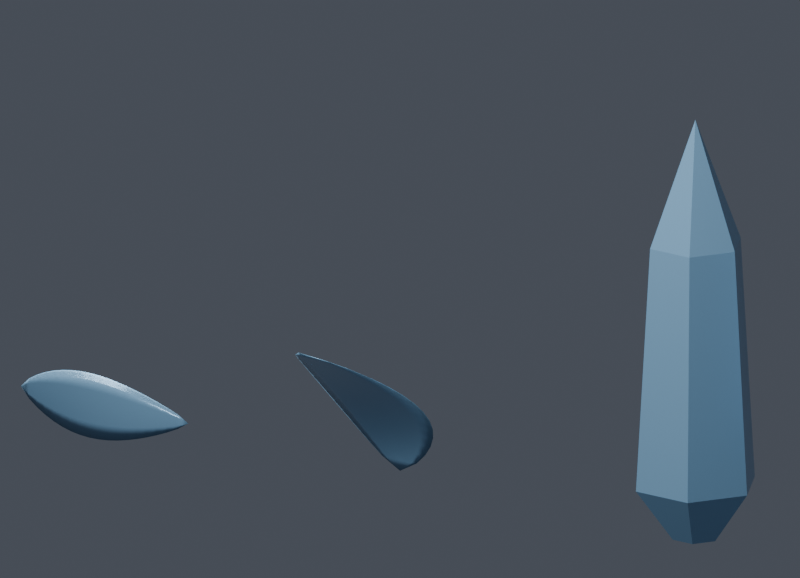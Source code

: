# Source: Effect_surfaces.blend  (saved by Blender 4.3.34; exported with 4.5.12 LTS)
import bpy
from mathutils import Matrix  # noqa: F401  (used for matrix-valued properties, if any)

bpy.ops.wm.read_factory_settings(use_empty=True)
scene = bpy.context.scene
scene.name = 'Scene'

# ---- materials (node trees are filled in below, after node groups)
mat_ice_form_review = bpy.data.materials.new('Ice form review')

# ---- material node trees
mat_ice_form_review.use_nodes = True; mat_ice_form_review.node_tree.nodes.clear()
_N = mat_ice_form_review.node_tree.nodes; _L = mat_ice_form_review.node_tree.links
n0 = _N.new('ShaderNodeBsdfPrincipled'); n0.name = 'Principled BSDF'; n0.location = (10, 300)
n0.inputs[0].default_value = (0.24, 0.46, 0.68, 1.0)
n0.inputs[1].default_value = 0.25
n0.inputs[2].default_value = 0.23
n1 = _N.new('ShaderNodeOutputMaterial'); n1.name = 'Material Output'; n1.location = (300, 300)
_L.new(n0.outputs[0], n1.inputs[0])
n1.is_active_output = True

# ---- world
world_surface_studio = bpy.data.worlds.new('Surface studio'); scene.world = world_surface_studio
world_surface_studio.color = (0.07, 0.08, 0.1)

# ---- cameras
cam_camera = bpy.data.cameras.new('Camera')
cam_camera.type = 'ORTHO'
cam_camera.ortho_scale = 2.6

# ---- lights
light_area = bpy.data.lights.new('Area', 'AREA')
light_area.energy = 250.0
light_area.size = 3.0
light_area.size_y = 1.0
light_area_001 = bpy.data.lights.new('Area.001', 'AREA')
light_area_001.energy = 150.0
light_area_001.size = 2.0
light_area_001.size_y = 1.0

# ---- meshes
me_frostpetal = bpy.data.meshes.new('frostPetal')
me_frostpetal.from_pydata([(0.0, 0.0, 0.0), (0.07684, -0.002755, 0.04429), (0.05433, -0.0005691, 0.04456), (4.705e-18, 0.0003364, 0.04467), (-0.05433, -0.0005691, 0.04456), (-0.07684, -0.002755, 0.04429), (-0.05433, -0.004941, 0.04401), (-1.412e-17, -0.005847, 0.0439), (0.05433, -0.004941, 0.04401), (0.1226, -0.01102, 0.08857), (0.08671, -0.006852, 0.08961), (7.509e-18, -0.005126, 0.09004), (-0.08671, -0.006852, 0.08961), (-0.1226, -0.01102, 0.08857), (-0.08671, -0.01519, 0.08753), (-2.253e-17, -0.01692, 0.0871), (0.08671, -0.01519, 0.08753), (0.1581, -0.0248, 0.1329), (0.1118, -0.01901, 0.135), (9.678e-18, -0.01662, 0.1359), (-0.1118, -0.01901, 0.135), (-0.1581, -0.0248, 0.1329), (-0.1118, -0.03058, 0.1307), (-2.903e-17, -0.03297, 0.1298), (0.1118, -0.03058, 0.1307), (0.1852, -0.04408, 0.1771), (0.1309, -0.03715, 0.1806), (1.134e-17, -0.03428, 0.182), (-0.1309, -0.03715, 0.1806), (-0.1852, -0.04408, 0.1771), (-0.1309, -0.05101, 0.1737), (-3.402e-17, -0.05388, 0.1723), (0.1309, -0.05101, 0.1737), (0.2045, -0.06888, 0.2214), (0.1446, -0.0613, 0.2261), (1.252e-17, -0.05817, 0.2281), (-0.1446, -0.0613, 0.2261), (-0.2045, -0.06888, 0.2214), (-0.1446, -0.07645, 0.2167), (-3.757e-17, -0.07959, 0.2148), (0.1446, -0.07645, 0.2167), (0.2161, -0.09918, 0.2657), (0.1528, -0.09145, 0.2715), (1.323e-17, -0.08825, 0.2739), (-0.1528, -0.09145, 0.2715), (-0.2161, -0.09918, 0.2657), (-0.1528, -0.1069, 0.2599), (-3.97e-17, -0.1101, 0.2575), (0.1528, -0.1069, 0.2599), (0.22, -0.135, 0.31), (0.1556, -0.1275, 0.3165), (1.347e-17, -0.1244, 0.3192), (-0.1556, -0.1275, 0.3165), (-0.22, -0.135, 0.31), (-0.1556, -0.1425, 0.3035), (-4.041e-17, -0.1456, 0.3008), (0.1556, -0.1425, 0.3035), (0.2161, -0.1763, 0.3543), (0.1528, -0.1695, 0.3611), (1.323e-17, -0.1667, 0.3639), (-0.1528, -0.1695, 0.3611), (-0.2161, -0.1763, 0.3543), (-0.1528, -0.1832, 0.3475), (-3.97e-17, -0.186, 0.3447), (0.1528, -0.1832, 0.3475), (0.2045, -0.2232, 0.3986), (0.1446, -0.2172, 0.4052), (1.252e-17, -0.2148, 0.408), (-0.1446, -0.2172, 0.4052), (-0.2045, -0.2232, 0.3986), (-0.1446, -0.2291, 0.3919), (-3.757e-17, -0.2316, 0.3892), (0.1446, -0.2291, 0.3919), (0.1852, -0.2755, 0.4429), (0.1309, -0.2707, 0.4489), (1.134e-17, -0.2687, 0.4514), (-0.1309, -0.2707, 0.4489), (-0.1852, -0.2755, 0.4429), (-0.1309, -0.2804, 0.4368), (-3.402e-17, -0.2824, 0.4343), (0.1309, -0.2804, 0.4368), (0.1581, -0.3334, 0.4871), (0.1118, -0.3297, 0.4921), (9.678e-18, -0.3282, 0.4942), (-0.1118, -0.3297, 0.4921), (-0.1581, -0.3334, 0.4871), (-0.1118, -0.337, 0.4822), (-2.903e-17, -0.3385, 0.4801), (0.1118, -0.337, 0.4822), (0.1226, -0.3967, 0.5314), (0.08671, -0.3943, 0.535), (7.509e-18, -0.3934, 0.5365), (-0.08671, -0.3943, 0.535), (-0.1226, -0.3967, 0.5314), (-0.08671, -0.3991, 0.5279), (-2.253e-17, -0.4001, 0.5264), (0.08671, -0.3991, 0.5279), (0.07684, -0.4656, 0.5757), (0.05433, -0.4645, 0.5776), (4.705e-18, -0.464, 0.5784), (-0.05433, -0.4645, 0.5776), (-0.07684, -0.4656, 0.5757), (-0.05433, -0.4668, 0.5738), (-1.412e-17, -0.4673, 0.5731), (0.05433, -0.4668, 0.5738), (0.0, -0.54, 0.62)], [], [(0, 2, 1), (105, 97, 98), (1, 2, 9), (2, 10, 9), (9, 10, 17), (10, 18, 17), (17, 18, 25), (18, 26, 25), (25, 26, 33), (26, 34, 33), (33, 34, 41), (34, 42, 41), (41, 42, 49), (42, 50, 49), (49, 50, 57), (50, 58, 57), (57, 58, 65), (58, 66, 65), (65, 66, 73), (66, 74, 73), (73, 74, 81), (74, 82, 81), (81, 82, 89), (82, 90, 89), (89, 90, 97), (90, 98, 97), (0, 3, 2), (105, 98, 99), (2, 3, 10), (3, 11, 10), (10, 11, 18), (11, 19, 18), (18, 19, 26), (19, 27, 26), (26, 27, 34), (27, 35, 34), (34, 35, 42), (35, 43, 42), (42, 43, 50), (43, 51, 50), (50, 51, 58), (51, 59, 58), (58, 59, 66), (59, 67, 66), (66, 67, 74), (67, 75, 74), (74, 75, 82), (75, 83, 82), (82, 83, 90), (83, 91, 90), (90, 91, 98), (91, 99, 98), (0, 4, 3), (105, 99, 100), (3, 4, 11), (4, 12, 11), (11, 12, 19), (12, 20, 19), (19, 20, 27), (20, 28, 27), (27, 28, 35), (28, 36, 35), (35, 36, 43), (36, 44, 43), (43, 44, 51), (44, 52, 51), (51, 52, 59), (52, 60, 59), (59, 60, 67), (60, 68, 67), (67, 68, 75), (68, 76, 75), (75, 76, 83), (76, 84, 83), (83, 84, 91), (84, 92, 91), (91, 92, 99), (92, 100, 99), (0, 5, 4), (105, 100, 101), (4, 5, 12), (5, 13, 12), (12, 13, 20), (13, 21, 20), (20, 21, 28), (21, 29, 28), (28, 29, 36), (29, 37, 36), (36, 37, 44), (37, 45, 44), (44, 45, 52), (45, 53, 52), (52, 53, 60), (53, 61, 60), (60, 61, 68), (61, 69, 68), (68, 69, 76), (69, 77, 76), (76, 77, 84), (77, 85, 84), (84, 85, 92), (85, 93, 92), (92, 93, 100), (93, 101, 100), (0, 6, 5), (105, 101, 102), (5, 6, 13), (6, 14, 13), (13, 14, 21), (14, 22, 21), (21, 22, 29), (22, 30, 29), (29, 30, 37), (30, 38, 37), (37, 38, 45), (38, 46, 45), (45, 46, 53), (46, 54, 53), (53, 54, 61), (54, 62, 61), (61, 62, 69), (62, 70, 69), (69, 70, 77), (70, 78, 77), (77, 78, 85), (78, 86, 85), (85, 86, 93), (86, 94, 93), (93, 94, 101), (94, 102, 101), (0, 7, 6), (105, 102, 103), (6, 7, 14), (7, 15, 14), (14, 15, 22), (15, 23, 22), (22, 23, 30), (23, 31, 30), (30, 31, 38), (31, 39, 38), (38, 39, 46), (39, 47, 46), (46, 47, 54), (47, 55, 54), (54, 55, 62), (55, 63, 62), (62, 63, 70), (63, 71, 70), (70, 71, 78), (71, 79, 78), (78, 79, 86), (79, 87, 86), (86, 87, 94), (87, 95, 94), (94, 95, 102), (95, 103, 102), (0, 8, 7), (105, 103, 104), (7, 8, 15), (8, 16, 15), (15, 16, 23), (16, 24, 23), (23, 24, 31), (24, 32, 31), (31, 32, 39), (32, 40, 39), (39, 40, 47), (40, 48, 47), (47, 48, 55), (48, 56, 55), (55, 56, 63), (56, 64, 63), (63, 64, 71), (64, 72, 71), (71, 72, 79), (72, 80, 79), (79, 80, 87), (80, 88, 87), (87, 88, 95), (88, 96, 95), (95, 96, 103), (96, 104, 103), (0, 1, 8), (105, 104, 97), (8, 1, 16), (1, 9, 16), (16, 9, 24), (9, 17, 24), (24, 17, 32), (17, 25, 32), (32, 25, 40), (25, 33, 40), (40, 33, 48), (33, 41, 48), (48, 41, 56), (41, 49, 56), (56, 49, 64), (49, 57, 64), (64, 57, 72), (57, 65, 72), (72, 65, 80), (65, 73, 80), (80, 73, 88), (73, 81, 88), (88, 81, 96), (81, 89, 96), (96, 89, 104), (89, 97, 104)])
me_frostpetal.polygons.foreach_set('use_smooth', [True] * 208)
me_frostpetal.materials.append(mat_ice_form_review)
me_frostpetal.update()
me_feather = bpy.data.meshes.new('feather')
me_feather.from_pydata([(-0.34, 0.0, 0.0), (-0.3022, -0.006078, 0.03435), (-0.3024, -0.007414, 0.01717), (-0.3024, -0.007414, -0.01717), (-0.3022, -0.006078, -0.03435), (-0.302, -0.004741, -0.01717), (-0.302, -0.004741, 0.01717), (-0.2644, -0.01197, 0.05607), (-0.2648, -0.01461, 0.02804), (-0.2648, -0.01461, -0.02804), (-0.2644, -0.01197, -0.05607), (-0.264, -0.009335, -0.02804), (-0.264, -0.009335, 0.02804), (-0.2267, -0.0175, 0.07318), (-0.2272, -0.02136, 0.03659), (-0.2272, -0.02136, -0.03659), (-0.2267, -0.0175, -0.07318), (-0.2261, -0.01364, -0.03659), (-0.2261, -0.01364, 0.03659), (-0.1889, -0.0225, 0.08669), (-0.1895, -0.02747, 0.04334), (-0.1895, -0.02747, -0.04334), (-0.1889, -0.0225, -0.08669), (-0.1883, -0.01753, -0.04334), (-0.1883, -0.01753, 0.04334), (-0.1511, -0.02681, 0.09699), (-0.1517, -0.03275, 0.04849), (-0.1517, -0.03275, -0.04849), (-0.1511, -0.02681, -0.09699), (-0.1505, -0.02087, -0.04849), (-0.1505, -0.02087, 0.04849), (-0.1133, -0.03031, 0.1043), (-0.1139, -0.03704, 0.05213), (-0.1139, -0.03704, -0.05213), (-0.1133, -0.03031, -0.1043), (-0.1128, -0.02358, -0.05213), (-0.1128, -0.02358, 0.05213), (-0.07556, -0.03289, 0.1086), (-0.07596, -0.0402, 0.05432), (-0.07596, -0.0402, -0.05432), (-0.07556, -0.03289, -0.1086), (-0.07515, -0.02558, -0.05432), (-0.07515, -0.02558, 0.05432), (-0.03778, -0.03447, 0.1102), (-0.03799, -0.04214, 0.05512), (-0.03799, -0.04214, -0.05512), (-0.03778, -0.03447, -0.1102), (-0.03756, -0.0268, -0.05512), (-0.03756, -0.0268, 0.05512), (0.0, -0.035, 0.1092), (0.0, -0.04279, 0.0546), (0.0, -0.04279, -0.0546), (0.0, -0.035, -0.1092), (0.0, -0.02721, -0.0546), (0.0, -0.02721, 0.0546), (0.03778, -0.03447, 0.1057), (0.03799, -0.04214, 0.05283), (0.03799, -0.04214, -0.05283), (0.03778, -0.03447, -0.1057), (0.03756, -0.0268, -0.05283), (0.03756, -0.0268, 0.05283), (0.07556, -0.03289, 0.09981), (0.07596, -0.0402, 0.04991), (0.07596, -0.0402, -0.04991), (0.07556, -0.03289, -0.09981), (0.07515, -0.02558, -0.04991), (0.07515, -0.02558, 0.04991), (0.1133, -0.03031, 0.09181), (0.1139, -0.03704, 0.0459), (0.1139, -0.03704, -0.0459), (0.1133, -0.03031, -0.09181), (0.1128, -0.02358, -0.0459), (0.1128, -0.02358, 0.0459), (0.1511, -0.02681, 0.08185), (0.1517, -0.03275, 0.04092), (0.1517, -0.03275, -0.04092), (0.1511, -0.02681, -0.08185), (0.1505, -0.02087, -0.04092), (0.1505, -0.02087, 0.04092), (0.1889, -0.0225, 0.0701), (0.1895, -0.02747, 0.03505), (0.1895, -0.02747, -0.03505), (0.1889, -0.0225, -0.0701), (0.1883, -0.01753, -0.03505), (0.1883, -0.01753, 0.03505), (0.2267, -0.0175, 0.05669), (0.2272, -0.02136, 0.02834), (0.2272, -0.02136, -0.02834), (0.2267, -0.0175, -0.05669), (0.2261, -0.01364, -0.02834), (0.2261, -0.01364, 0.02834), (0.2644, -0.01197, 0.0416), (0.2648, -0.01461, 0.0208), (0.2648, -0.01461, -0.0208), (0.2644, -0.01197, -0.0416), (0.264, -0.009335, -0.0208), (0.264, -0.009335, 0.0208), (0.3022, -0.006078, 0.0244), (0.3024, -0.007414, 0.0122), (0.3024, -0.007414, -0.0122), (0.3022, -0.006078, -0.0244), (0.302, -0.004741, -0.0122), (0.302, -0.004741, 0.0122), (0.34, -4.286e-18, 0.0)], [], [(0, 2, 1), (103, 97, 98), (1, 2, 7), (2, 8, 7), (7, 8, 13), (8, 14, 13), (13, 14, 19), (14, 20, 19), (19, 20, 25), (20, 26, 25), (25, 26, 31), (26, 32, 31), (31, 32, 37), (32, 38, 37), (37, 38, 43), (38, 44, 43), (43, 44, 49), (44, 50, 49), (49, 50, 55), (50, 56, 55), (55, 56, 61), (56, 62, 61), (61, 62, 67), (62, 68, 67), (67, 68, 73), (68, 74, 73), (73, 74, 79), (74, 80, 79), (79, 80, 85), (80, 86, 85), (85, 86, 91), (86, 92, 91), (91, 92, 97), (92, 98, 97), (0, 3, 2), (103, 98, 99), (2, 3, 8), (3, 9, 8), (8, 9, 14), (9, 15, 14), (14, 15, 20), (15, 21, 20), (20, 21, 26), (21, 27, 26), (26, 27, 32), (27, 33, 32), (32, 33, 38), (33, 39, 38), (38, 39, 44), (39, 45, 44), (44, 45, 50), (45, 51, 50), (50, 51, 56), (51, 57, 56), (56, 57, 62), (57, 63, 62), (62, 63, 68), (63, 69, 68), (68, 69, 74), (69, 75, 74), (74, 75, 80), (75, 81, 80), (80, 81, 86), (81, 87, 86), (86, 87, 92), (87, 93, 92), (92, 93, 98), (93, 99, 98), (0, 4, 3), (103, 99, 100), (3, 4, 9), (4, 10, 9), (9, 10, 15), (10, 16, 15), (15, 16, 21), (16, 22, 21), (21, 22, 27), (22, 28, 27), (27, 28, 33), (28, 34, 33), (33, 34, 39), (34, 40, 39), (39, 40, 45), (40, 46, 45), (45, 46, 51), (46, 52, 51), (51, 52, 57), (52, 58, 57), (57, 58, 63), (58, 64, 63), (63, 64, 69), (64, 70, 69), (69, 70, 75), (70, 76, 75), (75, 76, 81), (76, 82, 81), (81, 82, 87), (82, 88, 87), (87, 88, 93), (88, 94, 93), (93, 94, 99), (94, 100, 99), (0, 5, 4), (103, 100, 101), (4, 5, 10), (5, 11, 10), (10, 11, 16), (11, 17, 16), (16, 17, 22), (17, 23, 22), (22, 23, 28), (23, 29, 28), (28, 29, 34), (29, 35, 34), (34, 35, 40), (35, 41, 40), (40, 41, 46), (41, 47, 46), (46, 47, 52), (47, 53, 52), (52, 53, 58), (53, 59, 58), (58, 59, 64), (59, 65, 64), (64, 65, 70), (65, 71, 70), (70, 71, 76), (71, 77, 76), (76, 77, 82), (77, 83, 82), (82, 83, 88), (83, 89, 88), (88, 89, 94), (89, 95, 94), (94, 95, 100), (95, 101, 100), (0, 6, 5), (103, 101, 102), (5, 6, 11), (6, 12, 11), (11, 12, 17), (12, 18, 17), (17, 18, 23), (18, 24, 23), (23, 24, 29), (24, 30, 29), (29, 30, 35), (30, 36, 35), (35, 36, 41), (36, 42, 41), (41, 42, 47), (42, 48, 47), (47, 48, 53), (48, 54, 53), (53, 54, 59), (54, 60, 59), (59, 60, 65), (60, 66, 65), (65, 66, 71), (66, 72, 71), (71, 72, 77), (72, 78, 77), (77, 78, 83), (78, 84, 83), (83, 84, 89), (84, 90, 89), (89, 90, 95), (90, 96, 95), (95, 96, 101), (96, 102, 101), (0, 1, 6), (103, 102, 97), (6, 1, 12), (1, 7, 12), (12, 7, 18), (7, 13, 18), (18, 13, 24), (13, 19, 24), (24, 19, 30), (19, 25, 30), (30, 25, 36), (25, 31, 36), (36, 31, 42), (31, 37, 42), (42, 37, 48), (37, 43, 48), (48, 43, 54), (43, 49, 54), (54, 49, 60), (49, 55, 60), (60, 55, 66), (55, 61, 66), (66, 61, 72), (61, 67, 72), (72, 67, 78), (67, 73, 78), (78, 73, 84), (73, 79, 84), (84, 79, 90), (79, 85, 90), (90, 85, 96), (85, 91, 96), (96, 91, 102), (91, 97, 102)])
me_feather.polygons.foreach_set('use_smooth', [True] * 204)
me_feather.materials.append(mat_ice_form_review)
me_feather.update()
me_tidepetal = bpy.data.meshes.new('tidePetal')
me_tidepetal.from_pydata([(0.0, 0.0, 0.0), (0.06985, -0.002806, 0.03857), (0.04939, -0.0006262, 0.03889), (4.277e-18, 0.0002767, 0.03902), (-0.04939, -0.0006262, 0.03889), (-0.06985, -0.002806, 0.03857), (-0.04939, -0.004986, 0.03825), (-1.283e-17, -0.005889, 0.03812), (0.04939, -0.004986, 0.03825), (0.1115, -0.01122, 0.07714), (0.07883, -0.0071, 0.07834), (6.826e-18, -0.005392, 0.07884), (-0.07883, -0.0071, 0.07834), (-0.1115, -0.01122, 0.07714), (-0.07883, -0.01535, 0.07594), (-2.048e-17, -0.01706, 0.07545), (0.07883, -0.01535, 0.07594), (0.1437, -0.02526, 0.1157), (0.1016, -0.0196, 0.1182), (8.798e-18, -0.01726, 0.1192), (-0.1016, -0.0196, 0.1182), (-0.1437, -0.02526, 0.1157), (-0.1016, -0.03091, 0.1132), (-2.639e-17, -0.03326, 0.1122), (0.1016, -0.03091, 0.1132), (0.1683, -0.0449, 0.1543), (0.119, -0.03821, 0.1582), (1.031e-17, -0.03544, 0.1598), (-0.119, -0.03821, 0.1582), (-0.1683, -0.0449, 0.1543), (-0.119, -0.05159, 0.1504), (-3.093e-17, -0.05436, 0.1488), (0.119, -0.05159, 0.1504), (0.1859, -0.07015, 0.1929), (0.1315, -0.06294, 0.1981), (1.138e-17, -0.05995, 0.2003), (-0.1315, -0.06294, 0.1981), (-0.1859, -0.07015, 0.1929), (-0.1315, -0.07737, 0.1876), (-3.415e-17, -0.08035, 0.1854), (0.1315, -0.07737, 0.1876), (0.1965, -0.101, 0.2314), (0.1389, -0.09375, 0.2378), (1.203e-17, -0.09074, 0.2404), (-0.1389, -0.09375, 0.2378), (-0.1965, -0.101, 0.2314), (-0.1389, -0.1083, 0.2251), (-3.609e-17, -0.1113, 0.2225), (0.1389, -0.1083, 0.2251), (0.2, -0.1375, 0.27), (0.1414, -0.1306, 0.2771), (1.225e-17, -0.1277, 0.28), (-0.1414, -0.1306, 0.2771), (-0.2, -0.1375, 0.27), (-0.1414, -0.1444, 0.2629), (-3.674e-17, -0.1473, 0.26), (0.1414, -0.1444, 0.2629), (0.1965, -0.1796, 0.3086), (0.1389, -0.1733, 0.3159), (1.203e-17, -0.1707, 0.3189), (-0.1389, -0.1733, 0.3159), (-0.1965, -0.1796, 0.3086), (-0.1389, -0.1859, 0.3013), (-3.609e-17, -0.1885, 0.2982), (0.1389, -0.1859, 0.3013), (0.1859, -0.2273, 0.3471), (0.1315, -0.2219, 0.3542), (1.138e-17, -0.2196, 0.3572), (-0.1315, -0.2219, 0.3542), (-0.1859, -0.2273, 0.3471), (-0.1315, -0.2327, 0.3401), (-3.415e-17, -0.235, 0.3371), (0.1315, -0.2327, 0.3401), (0.1683, -0.2806, 0.3857), (0.119, -0.2762, 0.3921), (1.031e-17, -0.2744, 0.3947), (-0.119, -0.2762, 0.3921), (-0.1683, -0.2806, 0.3857), (-0.119, -0.285, 0.3793), (-3.093e-17, -0.2868, 0.3767), (0.119, -0.285, 0.3793), (0.1437, -0.3395, 0.4243), (0.1016, -0.3363, 0.4295), (8.798e-18, -0.3349, 0.4317), (-0.1016, -0.3363, 0.4295), (-0.1437, -0.3395, 0.4243), (-0.1016, -0.3428, 0.4191), (-2.639e-17, -0.3442, 0.4169), (0.1016, -0.3428, 0.4191), (0.1115, -0.4041, 0.4629), (0.07883, -0.4019, 0.4666), (6.826e-18, -0.4011, 0.4681), (-0.07883, -0.4019, 0.4666), (-0.1115, -0.4041, 0.4629), (-0.07883, -0.4062, 0.4591), (-2.048e-17, -0.4071, 0.4576), (0.07883, -0.4062, 0.4591), (0.06985, -0.4742, 0.5014), (0.04939, -0.4732, 0.5034), (4.277e-18, -0.4728, 0.5042), (-0.04939, -0.4732, 0.5034), (-0.06985, -0.4742, 0.5014), (-0.04939, -0.4753, 0.4995), (-1.283e-17, -0.4757, 0.4987), (0.04939, -0.4753, 0.4995), (0.0, -0.55, 0.54)], [], [(0, 2, 1), (105, 97, 98), (1, 2, 9), (2, 10, 9), (9, 10, 17), (10, 18, 17), (17, 18, 25), (18, 26, 25), (25, 26, 33), (26, 34, 33), (33, 34, 41), (34, 42, 41), (41, 42, 49), (42, 50, 49), (49, 50, 57), (50, 58, 57), (57, 58, 65), (58, 66, 65), (65, 66, 73), (66, 74, 73), (73, 74, 81), (74, 82, 81), (81, 82, 89), (82, 90, 89), (89, 90, 97), (90, 98, 97), (0, 3, 2), (105, 98, 99), (2, 3, 10), (3, 11, 10), (10, 11, 18), (11, 19, 18), (18, 19, 26), (19, 27, 26), (26, 27, 34), (27, 35, 34), (34, 35, 42), (35, 43, 42), (42, 43, 50), (43, 51, 50), (50, 51, 58), (51, 59, 58), (58, 59, 66), (59, 67, 66), (66, 67, 74), (67, 75, 74), (74, 75, 82), (75, 83, 82), (82, 83, 90), (83, 91, 90), (90, 91, 98), (91, 99, 98), (0, 4, 3), (105, 99, 100), (3, 4, 11), (4, 12, 11), (11, 12, 19), (12, 20, 19), (19, 20, 27), (20, 28, 27), (27, 28, 35), (28, 36, 35), (35, 36, 43), (36, 44, 43), (43, 44, 51), (44, 52, 51), (51, 52, 59), (52, 60, 59), (59, 60, 67), (60, 68, 67), (67, 68, 75), (68, 76, 75), (75, 76, 83), (76, 84, 83), (83, 84, 91), (84, 92, 91), (91, 92, 99), (92, 100, 99), (0, 5, 4), (105, 100, 101), (4, 5, 12), (5, 13, 12), (12, 13, 20), (13, 21, 20), (20, 21, 28), (21, 29, 28), (28, 29, 36), (29, 37, 36), (36, 37, 44), (37, 45, 44), (44, 45, 52), (45, 53, 52), (52, 53, 60), (53, 61, 60), (60, 61, 68), (61, 69, 68), (68, 69, 76), (69, 77, 76), (76, 77, 84), (77, 85, 84), (84, 85, 92), (85, 93, 92), (92, 93, 100), (93, 101, 100), (0, 6, 5), (105, 101, 102), (5, 6, 13), (6, 14, 13), (13, 14, 21), (14, 22, 21), (21, 22, 29), (22, 30, 29), (29, 30, 37), (30, 38, 37), (37, 38, 45), (38, 46, 45), (45, 46, 53), (46, 54, 53), (53, 54, 61), (54, 62, 61), (61, 62, 69), (62, 70, 69), (69, 70, 77), (70, 78, 77), (77, 78, 85), (78, 86, 85), (85, 86, 93), (86, 94, 93), (93, 94, 101), (94, 102, 101), (0, 7, 6), (105, 102, 103), (6, 7, 14), (7, 15, 14), (14, 15, 22), (15, 23, 22), (22, 23, 30), (23, 31, 30), (30, 31, 38), (31, 39, 38), (38, 39, 46), (39, 47, 46), (46, 47, 54), (47, 55, 54), (54, 55, 62), (55, 63, 62), (62, 63, 70), (63, 71, 70), (70, 71, 78), (71, 79, 78), (78, 79, 86), (79, 87, 86), (86, 87, 94), (87, 95, 94), (94, 95, 102), (95, 103, 102), (0, 8, 7), (105, 103, 104), (7, 8, 15), (8, 16, 15), (15, 16, 23), (16, 24, 23), (23, 24, 31), (24, 32, 31), (31, 32, 39), (32, 40, 39), (39, 40, 47), (40, 48, 47), (47, 48, 55), (48, 56, 55), (55, 56, 63), (56, 64, 63), (63, 64, 71), (64, 72, 71), (71, 72, 79), (72, 80, 79), (79, 80, 87), (80, 88, 87), (87, 88, 95), (88, 96, 95), (95, 96, 103), (96, 104, 103), (0, 1, 8), (105, 104, 97), (8, 1, 16), (1, 9, 16), (16, 9, 24), (9, 17, 24), (24, 17, 32), (17, 25, 32), (32, 25, 40), (25, 33, 40), (40, 33, 48), (33, 41, 48), (48, 41, 56), (41, 49, 56), (56, 49, 64), (49, 57, 64), (64, 57, 72), (57, 65, 72), (72, 65, 80), (65, 73, 80), (80, 73, 88), (73, 81, 88), (88, 81, 96), (81, 89, 96), (96, 89, 104), (89, 97, 104)])
me_tidepetal.polygons.foreach_set('use_smooth', [True] * 208)
me_tidepetal.materials.append(mat_ice_form_review)
me_tidepetal.update()
me_lunarcrystal = bpy.data.meshes.new('lunarCrystal')
me_lunarcrystal.from_pydata([(0.0, 0.0, 0.0), (0.08, 0.0, 0.0), (0.04, -0.06928, 0.0), (0.0, 0.0, 1.42), (0.08, -0.1386, 1.0), (0.16, 0.0, 1.0), (0.08, 0.0, 0.0), (0.21, 0.0, 0.18), (0.04, -0.06928, 0.0), (0.04, -0.06928, 0.0), (0.21, 0.0, 0.18), (0.105, -0.1819, 0.18), (0.21, 0.0, 0.18), (0.16, 0.0, 1.0), (0.105, -0.1819, 0.18), (0.105, -0.1819, 0.18), (0.16, 0.0, 1.0), (0.08, -0.1386, 1.0), (0.0, 0.0, 0.0), (0.04, -0.06928, 0.0), (-0.04, -0.06928, 0.0), (0.0, 0.0, 1.42), (-0.08, -0.1386, 1.0), (0.08, -0.1386, 1.0), (0.04, -0.06928, 0.0), (0.105, -0.1819, 0.18), (-0.04, -0.06928, 0.0), (-0.04, -0.06928, 0.0), (0.105, -0.1819, 0.18), (-0.105, -0.1819, 0.18), (0.105, -0.1819, 0.18), (0.08, -0.1386, 1.0), (-0.105, -0.1819, 0.18), (-0.105, -0.1819, 0.18), (0.08, -0.1386, 1.0), (-0.08, -0.1386, 1.0), (0.0, 0.0, 0.0), (-0.04, -0.06928, 0.0), (-0.08, -9.797e-18, 0.0), (0.0, 0.0, 1.42), (-0.16, -1.959e-17, 1.0), (-0.08, -0.1386, 1.0), (-0.04, -0.06928, 0.0), (-0.105, -0.1819, 0.18), (-0.08, -9.797e-18, 0.0), (-0.08, -9.797e-18, 0.0), (-0.105, -0.1819, 0.18), (-0.21, -2.572e-17, 0.18), (-0.105, -0.1819, 0.18), (-0.08, -0.1386, 1.0), (-0.21, -2.572e-17, 0.18), (-0.21, -2.572e-17, 0.18), (-0.08, -0.1386, 1.0), (-0.16, -1.959e-17, 1.0), (0.0, 0.0, 0.0), (-0.08, -9.797e-18, 0.0), (-0.04, 0.06928, 0.0), (0.0, 0.0, 1.42), (-0.08, 0.1386, 1.0), (-0.16, -1.959e-17, 1.0), (-0.08, -9.797e-18, 0.0), (-0.21, -2.572e-17, 0.18), (-0.04, 0.06928, 0.0), (-0.04, 0.06928, 0.0), (-0.21, -2.572e-17, 0.18), (-0.105, 0.1819, 0.18), (-0.21, -2.572e-17, 0.18), (-0.16, -1.959e-17, 1.0), (-0.105, 0.1819, 0.18), (-0.105, 0.1819, 0.18), (-0.16, -1.959e-17, 1.0), (-0.08, 0.1386, 1.0), (0.0, 0.0, 0.0), (-0.04, 0.06928, 0.0), (0.04, 0.06928, 0.0), (0.0, 0.0, 1.42), (0.08, 0.1386, 1.0), (-0.08, 0.1386, 1.0), (-0.04, 0.06928, 0.0), (-0.105, 0.1819, 0.18), (0.04, 0.06928, 0.0), (0.04, 0.06928, 0.0), (-0.105, 0.1819, 0.18), (0.105, 0.1819, 0.18), (-0.105, 0.1819, 0.18), (-0.08, 0.1386, 1.0), (0.105, 0.1819, 0.18), (0.105, 0.1819, 0.18), (-0.08, 0.1386, 1.0), (0.08, 0.1386, 1.0), (0.0, 0.0, 0.0), (0.04, 0.06928, 0.0), (0.08, 0.0, 0.0), (0.0, 0.0, 1.42), (0.16, 0.0, 1.0), (0.08, 0.1386, 1.0), (0.04, 0.06928, 0.0), (0.105, 0.1819, 0.18), (0.08, 0.0, 0.0), (0.08, 0.0, 0.0), (0.105, 0.1819, 0.18), (0.21, 0.0, 0.18), (0.105, 0.1819, 0.18), (0.08, 0.1386, 1.0), (0.21, 0.0, 0.18), (0.21, 0.0, 0.18), (0.08, 0.1386, 1.0), (0.16, 0.0, 1.0)], [], [(0, 1, 2), (3, 4, 5), (6, 7, 8), (9, 10, 11), (12, 13, 14), (15, 16, 17), (18, 19, 20), (21, 22, 23), (24, 25, 26), (27, 28, 29), (30, 31, 32), (33, 34, 35), (36, 37, 38), (39, 40, 41), (42, 43, 44), (45, 46, 47), (48, 49, 50), (51, 52, 53), (54, 55, 56), (57, 58, 59), (60, 61, 62), (63, 64, 65), (66, 67, 68), (69, 70, 71), (72, 73, 74), (75, 76, 77), (78, 79, 80), (81, 82, 83), (84, 85, 86), (87, 88, 89), (90, 91, 92), (93, 94, 95), (96, 97, 98), (99, 100, 101), (102, 103, 104), (105, 106, 107)])
me_lunarcrystal.materials.append(mat_ice_form_review)
me_lunarcrystal.update()
me_starcrystal = bpy.data.meshes.new('starCrystal')
me_starcrystal.from_pydata([(0.0, 0.0, 0.0), (0.045, 0.0, 0.0), (0.0225, -0.03468, 0.0), (0.0, 0.0, 1.1), (0.0725, -0.1118, 0.84), (0.145, 0.0, 0.84), (0.045, 0.0, 0.0), (0.18, 0.0, 0.24), (0.0225, -0.03468, 0.0), (0.0225, -0.03468, 0.0), (0.18, 0.0, 0.24), (0.09, -0.1387, 0.24), (0.18, 0.0, 0.24), (0.145, 0.0, 0.84), (0.09, -0.1387, 0.24), (0.09, -0.1387, 0.24), (0.145, 0.0, 0.84), (0.0725, -0.1118, 0.84), (0.0, 0.0, 0.0), (0.0225, -0.03468, 0.0), (-0.0225, -0.03468, 0.0), (0.0, 0.0, 1.1), (-0.0725, -0.1118, 0.84), (0.0725, -0.1118, 0.84), (0.0225, -0.03468, 0.0), (0.09, -0.1387, 0.24), (-0.0225, -0.03468, 0.0), (-0.0225, -0.03468, 0.0), (0.09, -0.1387, 0.24), (-0.09, -0.1387, 0.24), (0.09, -0.1387, 0.24), (0.0725, -0.1118, 0.84), (-0.09, -0.1387, 0.24), (-0.09, -0.1387, 0.24), (0.0725, -0.1118, 0.84), (-0.0725, -0.1118, 0.84), (0.0, 0.0, 0.0), (-0.0225, -0.03468, 0.0), (-0.045, -4.905e-18, 0.0), (0.0, 0.0, 1.1), (-0.145, -1.58e-17, 0.84), (-0.0725, -0.1118, 0.84), (-0.0225, -0.03468, 0.0), (-0.09, -0.1387, 0.24), (-0.045, -4.905e-18, 0.0), (-0.045, -4.905e-18, 0.0), (-0.09, -0.1387, 0.24), (-0.18, -1.962e-17, 0.24), (-0.09, -0.1387, 0.24), (-0.0725, -0.1118, 0.84), (-0.18, -1.962e-17, 0.24), (-0.18, -1.962e-17, 0.24), (-0.0725, -0.1118, 0.84), (-0.145, -1.58e-17, 0.84), (0.0, 0.0, 0.0), (-0.045, -4.905e-18, 0.0), (-0.0225, 0.03468, 0.0), (0.0, 0.0, 1.1), (-0.0725, 0.1118, 0.84), (-0.145, -1.58e-17, 0.84), (-0.045, -4.905e-18, 0.0), (-0.18, -1.962e-17, 0.24), (-0.0225, 0.03468, 0.0), (-0.0225, 0.03468, 0.0), (-0.18, -1.962e-17, 0.24), (-0.09, 0.1387, 0.24), (-0.18, -1.962e-17, 0.24), (-0.145, -1.58e-17, 0.84), (-0.09, 0.1387, 0.24), (-0.09, 0.1387, 0.24), (-0.145, -1.58e-17, 0.84), (-0.0725, 0.1118, 0.84), (0.0, 0.0, 0.0), (-0.0225, 0.03468, 0.0), (0.0225, 0.03468, 0.0), (0.0, 0.0, 1.1), (0.0725, 0.1118, 0.84), (-0.0725, 0.1118, 0.84), (-0.0225, 0.03468, 0.0), (-0.09, 0.1387, 0.24), (0.0225, 0.03468, 0.0), (0.0225, 0.03468, 0.0), (-0.09, 0.1387, 0.24), (0.09, 0.1387, 0.24), (-0.09, 0.1387, 0.24), (-0.0725, 0.1118, 0.84), (0.09, 0.1387, 0.24), (0.09, 0.1387, 0.24), (-0.0725, 0.1118, 0.84), (0.0725, 0.1118, 0.84), (0.0, 0.0, 0.0), (0.0225, 0.03468, 0.0), (0.045, 0.0, 0.0), (0.0, 0.0, 1.1), (0.145, 0.0, 0.84), (0.0725, 0.1118, 0.84), (0.0225, 0.03468, 0.0), (0.09, 0.1387, 0.24), (0.045, 0.0, 0.0), (0.045, 0.0, 0.0), (0.09, 0.1387, 0.24), (0.18, 0.0, 0.24), (0.09, 0.1387, 0.24), (0.0725, 0.1118, 0.84), (0.18, 0.0, 0.24), (0.18, 0.0, 0.24), (0.0725, 0.1118, 0.84), (0.145, 0.0, 0.84)], [], [(0, 1, 2), (3, 4, 5), (6, 7, 8), (9, 10, 11), (12, 13, 14), (15, 16, 17), (18, 19, 20), (21, 22, 23), (24, 25, 26), (27, 28, 29), (30, 31, 32), (33, 34, 35), (36, 37, 38), (39, 40, 41), (42, 43, 44), (45, 46, 47), (48, 49, 50), (51, 52, 53), (54, 55, 56), (57, 58, 59), (60, 61, 62), (63, 64, 65), (66, 67, 68), (69, 70, 71), (72, 73, 74), (75, 76, 77), (78, 79, 80), (81, 82, 83), (84, 85, 86), (87, 88, 89), (90, 91, 92), (93, 94, 95), (96, 97, 98), (99, 100, 101), (102, 103, 104), (105, 106, 107)])
me_starcrystal.materials.append(mat_ice_form_review)
me_starcrystal.update()

# ---- objects
ob_source_parts = bpy.data.objects.new('Source parts', None)
ob_camera = bpy.data.objects.new('Camera', cam_camera)
ob_area = bpy.data.objects.new('Area', light_area)
ob_area_001 = bpy.data.objects.new('Area.001', light_area_001)
ob_frostpetal = bpy.data.objects.new('frostPetal', me_frostpetal)
ob_feather = bpy.data.objects.new('feather', me_feather)
ob_tidepetal = bpy.data.objects.new('tidePetal', me_tidepetal)
ob_lunarcrystal = bpy.data.objects.new('lunarCrystal', me_lunarcrystal)
ob_starcrystal = bpy.data.objects.new('starCrystal', me_starcrystal)

# ---- transforms, parenting, visibility, modifiers, constraints
ob_source_parts.location = (0.0, 0.0, 0.0)
ob_camera.location = (1.5, -2.0, 1.4)
ob_camera.rotation_euler = (1.268, 2.679e-08, 0.6435)
ob_area.location = (1.0, -3.0, 4.0)
ob_area.rotation_euler = (0.7139, 2.268e-08, 0.3218)
ob_area_001.location = (-2.0, 1.0, 2.0)
ob_area_001.rotation_euler = (0.9351, -7.972e-09, -2.034)
ob_frostpetal.parent = ob_source_parts
ob_frostpetal.location = (-2.4, 0.0, 0.0)
ob_feather.parent = ob_source_parts
ob_feather.location = (-1.2, 0.0, 0.0)
ob_tidepetal.parent = ob_source_parts
ob_tidepetal.location = (0.0, 0.0, 0.0)
ob_lunarcrystal.parent = ob_source_parts
ob_lunarcrystal.location = (1.2, 0.0, 0.0)
ob_starcrystal.parent = ob_source_parts
ob_starcrystal.location = (2.4, 0.0, 0.0)

# ---- collection membership
scene.collection.objects.link(ob_source_parts)
scene.collection.objects.link(ob_camera)
scene.collection.objects.link(ob_area)
scene.collection.objects.link(ob_area_001)
scene.collection.objects.link(ob_frostpetal)
scene.collection.objects.link(ob_feather)
scene.collection.objects.link(ob_tidepetal)
scene.collection.objects.link(ob_lunarcrystal)
scene.collection.objects.link(ob_starcrystal)

# ---- scene / render settings (as saved in the file)
scene.camera = ob_camera
scene.frame_start = 1; scene.frame_end = 250; scene.frame_set(1)
scene.render.engine = 'CYCLES'
scene.render.resolution_x = 720
scene.render.resolution_y = 520
scene.cycles.use_denoising = False
scene.cycles.samples = 48
bpy.context.view_layer.update()
